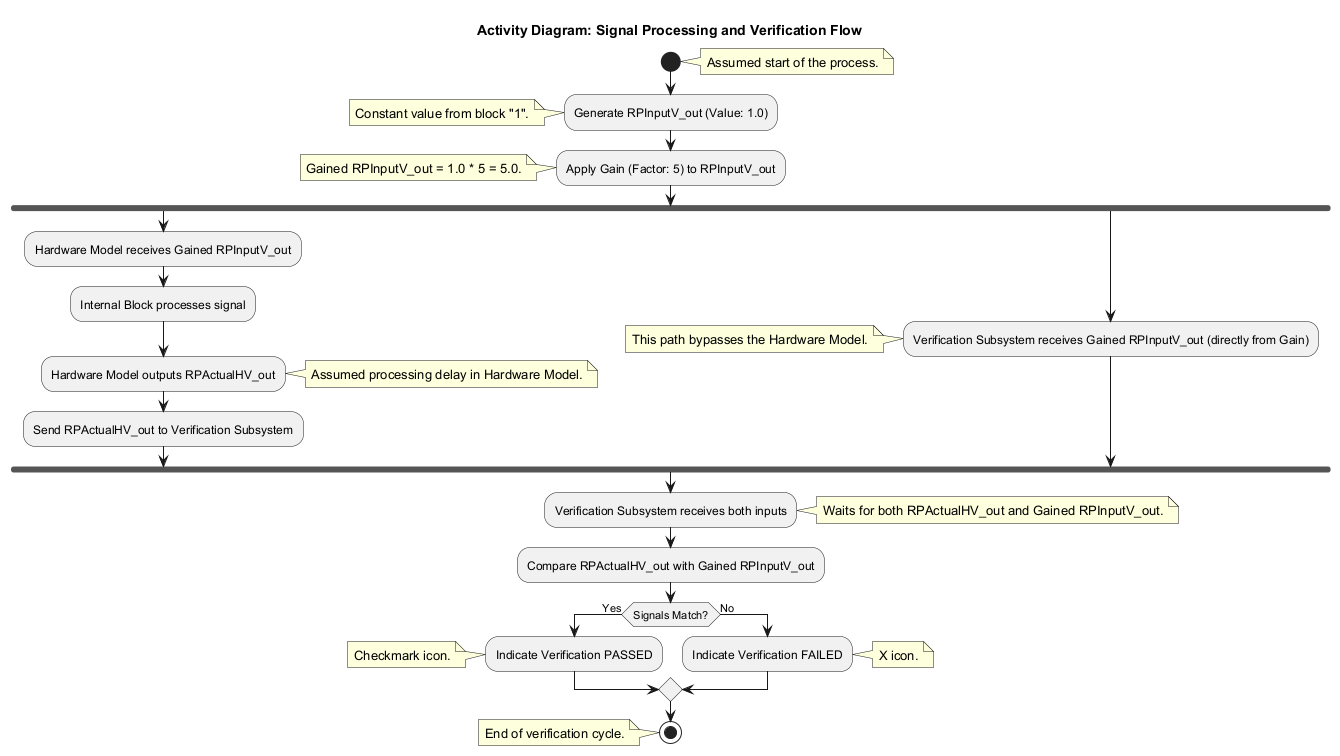

The diagram above was rendered by PlantUML. Its source (embedded in the PNG):
@startuml
title Activity Diagram: Signal Processing and Verification Flow

start
note right: Assumed start of the process.

:Generate RPInputV_out (Value: 1.0);
note left: Constant value from block "1".

:Apply Gain (Factor: 5) to RPInputV_out;
note left: Gained RPInputV_out = 1.0 * 5 = 5.0.

fork
  :Hardware Model receives Gained RPInputV_out;
  :Internal Block processes signal;
  :Hardware Model outputs RPActualHV_out;
  note right: Assumed processing delay in Hardware Model.
  :Send RPActualHV_out to Verification Subsystem;
fork again
  :Verification Subsystem receives Gained RPInputV_out (directly from Gain);
  note left: This path bypasses the Hardware Model.
end fork

:Verification Subsystem receives both inputs;
note right: Waits for both RPActualHV_out and Gained RPInputV_out.

:Compare RPActualHV_out with Gained RPInputV_out;

if (Signals Match?) then (Yes)
  :Indicate Verification PASSED;
  note left: Checkmark icon.
else (No)
  :Indicate Verification FAILED;
  note right: X icon.
endif

stop
note left: End of verification cycle.

@enduml